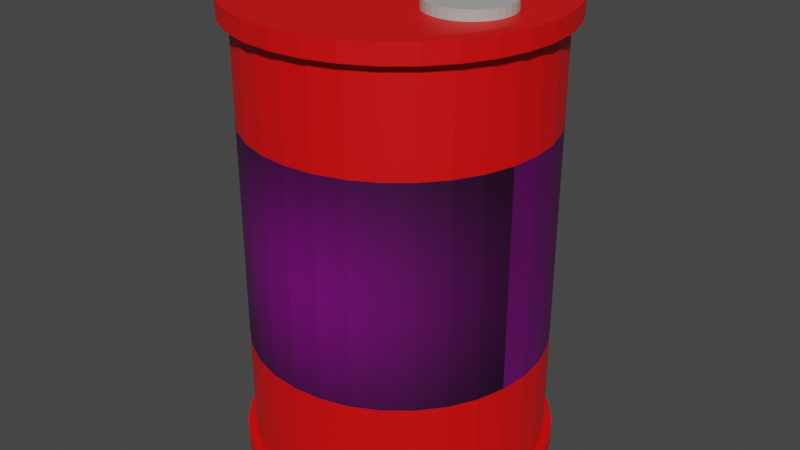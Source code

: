 # Source: gascan.blend  (saved by Blender 3.6.11; exported with 4.5.12 LTS)
import bpy
from mathutils import Matrix  # noqa: F401  (used for matrix-valued properties, if any)

bpy.ops.wm.read_factory_settings(use_empty=True)
scene = bpy.context.scene
scene.name = 'Scene'

# ---- collections
col_collection = bpy.data.collections.new('Collection'); scene.collection.children.link(col_collection)

# ---- images (referenced by path relative to the original .blend; pixels are not part of the script)
import os
ASSET_DIR = os.environ.get("B2B_ASSET_DIR", "")  # directory of the original .blend (textures are referenced by path, not embedded)
HERE = os.path.dirname(os.path.abspath(__file__))  # packed textures are extracted next to this script under _unpacked/

def load_image(name, relpath, width, height, colorspace="sRGB"):
    """Load a texture the original file referenced (path relative to the .blend, or extracted next to this script)."""
    p = next((c for c in (os.path.join(HERE, relpath), os.path.join(ASSET_DIR, relpath)) if relpath and os.path.exists(c)), "")
    if p:
        img = bpy.data.images.load(p, check_existing=True)
        img.name = name
    else:  # same state as the original file: an image datablock whose file is absent (Cycles renders it pink)
        img = bpy.data.images.new(name, width, height)
        img.source = "FILE"
        img.filepath = "//" + (relpath or name)
    img.colorspace_settings.name = colorspace
    return img
img_danger_152252_960_720_webp = load_image('danger-152252_960_720.webp', 'danger-152252_960_720.webp', 1024, 1024, 'sRGB')

# ---- materials (node trees are filled in below, after node groups)
mat_material_001 = bpy.data.materials.new('Material.001')
mat_material_001.use_transparent_shadow = False
mat_material_005 = bpy.data.materials.new('Material.005')
mat_material_005.use_transparent_shadow = False
mat_material_002 = bpy.data.materials.new('Material.002')
mat_material_002.use_transparent_shadow = False

# ---- material node trees
mat_material_001.use_nodes = True; mat_material_001.node_tree.nodes.clear()
_N = mat_material_001.node_tree.nodes; _L = mat_material_001.node_tree.links
n0 = _N.new('ShaderNodeBsdfPrincipled'); n0.name = 'Principled BSDF'; n0.location = (10, 300)
n0.distribution = 'GGX'
n0.subsurface_method = 'RANDOM_WALK_SKIN'
n0.inputs[0].default_value = (0.8, 0.000929, 0.001822, 1.0)
n0.inputs[3].default_value = 1.45
n0.inputs[27].default_value = (0.0, 0.0, 0.0, 1.0)
n0.inputs[28].default_value = 1.0
n1 = _N.new('ShaderNodeOutputMaterial'); n1.name = 'Material Output'; n1.location = (300, 300)
_L.new(n0.outputs[0], n1.inputs[0])
n1.is_active_output = True
mat_material_005.use_nodes = True; mat_material_005.node_tree.nodes.clear()
_N = mat_material_005.node_tree.nodes; _L = mat_material_005.node_tree.links
n0 = _N.new('ShaderNodeBsdfPrincipled'); n0.name = 'Principled BSDF'; n0.location = (10, 300)
n0.distribution = 'GGX'
n0.subsurface_method = 'RANDOM_WALK_SKIN'
n0.inputs[3].default_value = 1.45
n0.inputs[27].default_value = (0.0, 0.0, 0.0, 1.0)
n0.inputs[28].default_value = 1.0
n1 = _N.new('ShaderNodeOutputMaterial'); n1.name = 'Material Output'; n1.location = (300, 300)
n2 = _N.new('ShaderNodeTexImage'); n2.name = 'Image Texture'; n2.location = (-280, 280)
n2.image = img_danger_152252_960_720_webp
n2.interpolation = 'Smart'
n2.extension = 'CLIP'
_L.new(n0.outputs[0], n1.inputs[0])
_L.new(n2.outputs[0], n0.inputs[0])
n1.is_active_output = True
mat_material_002.use_nodes = True; mat_material_002.node_tree.nodes.clear()
_N = mat_material_002.node_tree.nodes; _L = mat_material_002.node_tree.links
n0 = _N.new('ShaderNodeBsdfPrincipled'); n0.name = 'Principled BSDF'; n0.location = (10, 300)
n0.distribution = 'GGX'
n0.subsurface_method = 'RANDOM_WALK_SKIN'
n0.inputs[0].default_value = (0.4205, 0.448, 0.4188, 1.0)
n0.inputs[3].default_value = 1.45
n0.inputs[27].default_value = (0.0, 0.0, 0.0, 1.0)
n0.inputs[28].default_value = 1.0
n1 = _N.new('ShaderNodeOutputMaterial'); n1.name = 'Material Output'; n1.location = (300, 300)
_L.new(n0.outputs[0], n1.inputs[0])
n1.is_active_output = True

# ---- world
world_world = bpy.data.worlds.new('World'); scene.world = world_world
world_world.use_nodes = True; world_world.node_tree.nodes.clear()
_N = world_world.node_tree.nodes; _L = world_world.node_tree.links
n0 = _N.new('ShaderNodeOutputWorld'); n0.name = 'World Output'; n0.location = (300, 300)
n1 = _N.new('ShaderNodeBackground'); n1.name = 'Background'; n1.location = (10, 300)
n1.inputs[0].default_value = (0.05088, 0.05088, 0.05088, 1.0)
_L.new(n1.outputs[0], n0.inputs[0])
n0.is_active_output = True
world_world.color = (0.05088, 0.05088, 0.05088)
world_world.use_sun_shadow = False
world_world.sun_shadow_jitter_overblur = 0.0

# ---- meshes
me_cylinder = bpy.data.meshes.new('Cylinder')
me_cylinder.from_pydata([(0.0, 1.0, -1.0), (0.0, 1.0, 1.0), (0.1951, 0.9808, -1.0), (0.1951, 0.9808, 1.0), (0.3827, 0.9239, -1.0), (0.3827, 0.9239, 1.0), (0.5556, 0.8315, -1.0), (0.5556, 0.8315, 1.0), (0.7071, 0.7071, -1.0), (0.7071, 0.7071, 1.0), (0.8315, 0.5556, -1.0), (0.8315, 0.5556, 1.0), (0.9239, 0.3827, -1.0), (0.9239, 0.3827, 1.0), (0.9808, 0.1951, -1.0), (0.9808, 0.1951, 1.0), (1.0, 0.0, -1.0), (1.0, 0.0, 1.0), (0.9808, -0.1951, -1.0), (0.9808, -0.1951, 1.0), (0.9239, -0.3827, -1.0), (0.9239, -0.3827, 1.0), (0.8315, -0.5556, -1.0), (0.8315, -0.5556, 1.0), (0.7071, -0.7071, -1.0), (0.7071, -0.7071, 1.0), (0.5556, -0.8315, -1.0), (0.5556, -0.8315, 1.0), (0.3827, -0.9239, -1.0), (0.3827, -0.9239, 1.0), (0.1951, -0.9808, -1.0), (0.1951, -0.9808, 1.0), (0.0, -1.0, -1.0), (0.0, -1.0, 1.0), (-0.1951, -0.9808, -1.0), (-0.1951, -0.9808, 1.0), (-0.3827, -0.9239, -1.0), (-0.3827, -0.9239, 1.0), (-0.5556, -0.8315, -1.0), (-0.5556, -0.8315, 1.0), (-0.7071, -0.7071, -1.0), (-0.7071, -0.7071, 1.0), (-0.8315, -0.5556, -1.0), (-0.8315, -0.5556, 1.0), (-0.9239, -0.3827, -1.0), (-0.9239, -0.3827, 1.0), (-0.9808, -0.1951, -1.0), (-0.9808, -0.1951, 1.0), (-1.0, 0.0, -1.0), (-1.0, 0.0, 1.0), (-0.9808, 0.1951, -1.0), (-0.9808, 0.1951, 1.0), (-0.9239, 0.3827, -1.0), (-0.9239, 0.3827, 1.0), (-0.8315, 0.5556, -1.0), (-0.8315, 0.5556, 1.0), (-0.7071, 0.7071, -1.0), (-0.7071, 0.7071, 1.0), (-0.5556, 0.8315, -1.0), (-0.5556, 0.8315, 1.0), (-0.3827, 0.9239, -1.0), (-0.3827, 0.9239, 1.0), (-0.1951, 0.9808, -1.0), (-0.1951, 0.9808, 1.0), (0.2092, 1.052, 1.0), (4.782e-10, 1.072, 1.0), (0.4103, 0.9905, 1.0), (0.5957, 0.8915, 1.0), (0.7581, 0.7581, 1.0), (0.8915, 0.5957, 1.0), (0.9905, 0.4103, 1.0), (1.052, 0.2092, 1.0), (1.072, -2.391e-10, 1.0), (1.052, -0.2092, 1.0), (0.9905, -0.4103, 1.0), (0.8915, -0.5957, 1.0), (0.7581, -0.7581, 1.0), (0.5957, -0.8915, 1.0), (0.4103, -0.9905, 1.0), (0.2092, -1.052, 1.0), (4.782e-10, -1.072, 1.0), (-0.2092, -1.052, 1.0), (-0.4103, -0.9905, 1.0), (-0.5957, -0.8915, 1.0), (-0.7581, -0.7581, 1.0), (-0.8915, -0.5957, 1.0), (-0.9905, -0.4103, 1.0), (-1.052, -0.2092, 1.0), (-1.072, -2.391e-10, 1.0), (-1.052, 0.2092, 1.0), (-0.9905, 0.4103, 1.0), (-0.8915, 0.5957, 1.0), (-0.7581, 0.7581, 1.0), (-0.5957, 0.8915, 1.0), (-0.4103, 0.9905, 1.0), (-0.2092, 1.052, 1.0), (0.1929, 0.9699, 1.087), (1.992e-09, 0.9889, 1.087), (0.3785, 0.9137, 1.087), (0.5494, 0.8223, 1.087), (0.6993, 0.6993, 1.087), (0.8223, 0.5494, 1.087), (0.9137, 0.3785, 1.087), (0.9699, 0.1929, 1.087), (0.9889, -2.391e-10, 1.087), (0.9699, -0.1929, 1.087), (0.9137, -0.3785, 1.087), (0.8223, -0.5494, 1.087), (0.6993, -0.6993, 1.087), (0.5494, -0.8223, 1.087), (0.3785, -0.9137, 1.087), (0.1929, -0.9699, 1.087), (1.992e-09, -0.9889, 1.087), (-0.1929, -0.9699, 1.087), (-0.3785, -0.9137, 1.087), (-0.5494, -0.8223, 1.087), (-0.6993, -0.6993, 1.087), (-0.8223, -0.5494, 1.087), (-0.9137, -0.3785, 1.087), (-0.9699, -0.1929, 1.087), (-0.9889, -2.391e-10, 1.087), (-0.9699, 0.1929, 1.087), (-0.9137, 0.3785, 1.087), (-0.8223, 0.5494, 1.087), (-0.6993, 0.6993, 1.087), (-0.5494, 0.8223, 1.087), (-0.3785, 0.9137, 1.087), (-0.1929, 0.9699, 1.087), (3.72e-10, 1.056, -1.0), (0.206, 1.036, -1.0), (0.4042, 0.9757, -1.0), (0.5868, 0.8781, -1.0), (0.7468, 0.7468, -1.0), (0.8781, 0.5868, -1.0), (0.9757, 0.4042, -1.0), (1.036, 0.206, -1.0), (1.056, -1.86e-10, -1.0), (1.036, -0.206, -1.0), (0.9757, -0.4042, -1.0), (0.8781, -0.5868, -1.0), (0.7468, -0.7468, -1.0), (0.5868, -0.8781, -1.0), (0.4042, -0.9757, -1.0), (0.206, -1.036, -1.0), (3.72e-10, -1.056, -1.0), (-0.206, -1.036, -1.0), (-0.4042, -0.9757, -1.0), (-0.5868, -0.8781, -1.0), (-0.7468, -0.7468, -1.0), (-0.8781, -0.5868, -1.0), (-0.9757, -0.4042, -1.0), (-1.036, -0.206, -1.0), (-1.056, -1.86e-10, -1.0), (-1.036, 0.206, -1.0), (-0.9757, 0.4042, -1.0), (-0.8781, 0.5868, -1.0), (-0.7468, 0.7468, -1.0), (-0.5868, 0.8781, -1.0), (-0.4042, 0.9757, -1.0), (-0.206, 1.036, -1.0), (1.519e-08, 1.056, -1.055), (0.206, 1.036, -1.055), (0.4042, 0.9757, -1.055), (0.5868, 0.8781, -1.055), (0.7468, 0.7468, -1.055), (0.8781, 0.5868, -1.055), (0.9757, 0.4042, -1.055), (1.036, 0.206, -1.055), (1.056, -1.86e-10, -1.055), (1.036, -0.206, -1.055), (0.9757, -0.4042, -1.055), (0.8781, -0.5868, -1.055), (0.7468, -0.7468, -1.055), (0.5868, -0.8781, -1.055), (0.4042, -0.9757, -1.055), (0.206, -1.036, -1.055), (1.519e-08, -1.056, -1.055), (-0.206, -1.036, -1.055), (-0.4042, -0.9757, -1.055), (-0.5868, -0.8781, -1.055), (-0.7468, -0.7468, -1.055), (-0.8781, -0.5868, -1.055), (-0.9757, -0.4042, -1.055), (-1.036, -0.206, -1.055), (-1.056, -1.86e-10, -1.055), (-1.036, 0.206, -1.055), (-0.9757, 0.4042, -1.055), (-0.8781, 0.5868, -1.055), (-0.7468, 0.7468, -1.055), (-0.5868, 0.8781, -1.055), (-0.4042, 0.9757, -1.055), (-0.206, 1.036, -1.055), (1.519e-08, 1.056, -1.055), (0.206, 1.036, -1.055), (0.4042, 0.9757, -1.055), (0.5868, 0.8781, -1.055), (0.7468, 0.7468, -1.055), (0.8781, 0.5868, -1.055), (0.9757, 0.4042, -1.055), (1.036, 0.206, -1.055), (1.056, -1.86e-10, -1.055), (1.036, -0.206, -1.055), (0.9757, -0.4042, -1.055), (0.8781, -0.5868, -1.055), (0.7468, -0.7468, -1.055), (0.5868, -0.8781, -1.055), (0.4042, -0.9757, -1.055), (0.206, -1.036, -1.055), (1.519e-08, -1.056, -1.055), (-0.206, -1.036, -1.055), (-0.4042, -0.9757, -1.055), (-0.5868, -0.8781, -1.055), (-0.7468, -0.7468, -1.055), (-0.8781, -0.5868, -1.055), (-0.9757, -0.4042, -1.055), (-1.036, -0.206, -1.055), (-1.056, -1.86e-10, -1.055), (-1.036, 0.206, -1.055), (-0.9757, 0.4042, -1.055), (-0.8781, 0.5868, -1.055), (-0.7468, 0.7468, -1.055), (-0.5868, 0.8781, -1.055), (-0.4042, 0.9757, -1.055), (-0.206, 1.036, -1.055), (1.445e-08, 1.056, -1.088), (0.206, 1.036, -1.088), (0.4042, 0.9757, -1.088), (0.5868, 0.8781, -1.088), (0.7468, 0.7468, -1.088), (0.8781, 0.5868, -1.088), (0.9757, 0.4042, -1.088), (1.036, 0.206, -1.088), (1.056, -1.86e-10, -1.088), (1.036, -0.206, -1.088), (0.9757, -0.4042, -1.088), (0.8781, -0.5868, -1.088), (0.7468, -0.7468, -1.088), (0.5868, -0.8781, -1.088), (0.4042, -0.9757, -1.088), (0.206, -1.036, -1.088), (1.445e-08, -1.056, -1.088), (-0.206, -1.036, -1.088), (-0.4042, -0.9757, -1.088), (-0.5868, -0.8781, -1.088), (-0.7468, -0.7468, -1.088), (-0.8781, -0.5868, -1.088), (-0.9757, -0.4042, -1.088), (-1.036, -0.206, -1.088), (-1.056, -1.86e-10, -1.088), (-1.036, 0.206, -1.088), (-0.9757, 0.4042, -1.088), (-0.8781, 0.5868, -1.088), (-0.7468, 0.7468, -1.088), (-0.5868, 0.8781, -1.088), (-0.4042, 0.9757, -1.088), (-0.206, 1.036, -1.088), (0.2092, 1.052, 1.087), (1.992e-09, 1.072, 1.087), (0.4103, 0.9905, 1.087), (0.5957, 0.8915, 1.087), (0.7581, 0.7581, 1.087), (0.8915, 0.5957, 1.087), (0.9905, 0.4103, 1.087), (1.052, 0.2092, 1.087), (1.072, -2.391e-10, 1.087), (1.052, -0.2092, 1.087), (0.9905, -0.4103, 1.087), (0.8915, -0.5957, 1.087), (0.7581, -0.7581, 1.087), (0.5957, -0.8915, 1.087), (0.4103, -0.9905, 1.087), (0.2092, -1.052, 1.087), (1.992e-09, -1.072, 1.087), (-0.2092, -1.052, 1.087), (-0.4103, -0.9905, 1.087), (-0.5957, -0.8915, 1.087), (-0.7581, -0.7581, 1.087), (-0.8915, -0.5957, 1.087), (-0.9905, -0.4103, 1.087), (-1.052, -0.2092, 1.087), (-1.072, -2.391e-10, 1.087), (-1.052, 0.2092, 1.087), (-0.9905, 0.4103, 1.087), (-0.8915, 0.5957, 1.087), (-0.7581, 0.7581, 1.087), (-0.5957, 0.8915, 1.087), (-0.4103, 0.9905, 1.087), (-0.2092, 1.052, 1.087), (0.5579, 0.2758, 1.061), (0.503, 0.2812, 1.061), (0.6106, 0.2598, 1.061), (0.6592, 0.2338, 1.061), (0.7019, 0.1989, 1.061), (0.7368, 0.1562, 1.061), (0.7628, 0.1076, 1.061), (0.7788, 0.05486, 1.061), (0.7842, -2.391e-10, 1.061), (0.7788, -0.05486, 1.061), (0.7628, -0.1076, 1.061), (0.7368, -0.1562, 1.061), (0.7019, -0.1989, 1.061), (0.6592, -0.2338, 1.061), (0.6106, -0.2598, 1.061), (0.5579, -0.2758, 1.061), (0.503, -0.2812, 1.061), (0.4481, -0.2758, 1.061), (0.3954, -0.2598, 1.061), (0.3468, -0.2338, 1.061), (0.3042, -0.1989, 1.061), (0.2692, -0.1562, 1.061), (0.2432, -0.1076, 1.061), (0.2272, -0.05486, 1.061), (0.2218, -2.391e-10, 1.061), (0.2272, 0.05486, 1.061), (0.2432, 0.1076, 1.061), (0.2692, 0.1562, 1.061), (0.3042, 0.1989, 1.061), (0.3468, 0.2338, 1.061), (0.3954, 0.2598, 1.061), (0.4481, 0.2758, 1.061), (0.1929, 0.9699, 1.061), (1.594e-09, 0.9889, 1.061), (0.3785, 0.9137, 1.061), (0.5494, 0.8223, 1.061), (0.6993, 0.6993, 1.061), (0.8223, 0.5494, 1.061), (0.9137, 0.3785, 1.061), (0.9699, 0.1929, 1.061), (0.9889, -2.391e-10, 1.061), (0.9699, -0.1929, 1.061), (0.9137, -0.3785, 1.061), (0.8223, -0.5494, 1.061), (0.6993, -0.6993, 1.061), (0.5494, -0.8223, 1.061), (0.3785, -0.9137, 1.061), (0.1929, -0.9699, 1.061), (1.594e-09, -0.9889, 1.061), (-0.1929, -0.9699, 1.061), (-0.3785, -0.9137, 1.061), (-0.5494, -0.8223, 1.061), (-0.6993, -0.6993, 1.061), (-0.8223, -0.5494, 1.061), (-0.9137, -0.3785, 1.061), (-0.9699, -0.1929, 1.061), (-0.9889, -2.391e-10, 1.061), (-0.9699, 0.1929, 1.061), (-0.9137, 0.3785, 1.061), (-0.8223, 0.5494, 1.061), (-0.6993, 0.6993, 1.061), (-0.5494, 0.8223, 1.061), (-0.3785, 0.9137, 1.061), (-0.1929, 0.9699, 1.061), (0.0, 1.0, 0.5353), (0.1951, 0.9808, 0.5353), (0.3827, 0.9239, 0.5353), (0.5556, 0.8315, 0.5353), (0.7071, 0.7071, 0.5353), (0.8315, 0.5556, 0.5353), (0.9239, 0.3827, 0.5353), (0.9808, 0.1951, 0.5353), (1.0, 0.0, 0.5353), (0.9808, -0.1951, 0.5353), (0.9239, -0.3827, 0.5353), (0.8315, -0.5556, 0.5353), (0.7071, -0.7071, 0.5353), (0.5556, -0.8315, 0.5353), (0.3827, -0.9239, 0.5353), (0.1951, -0.9808, 0.5353), (0.0, -1.0, 0.5353), (-0.1951, -0.9808, 0.5353), (-0.3827, -0.9239, 0.5353), (-0.5556, -0.8315, 0.5353), (-0.7071, -0.7071, 0.5353), (-0.8315, -0.5556, 0.5353), (-0.9239, -0.3827, 0.5353), (-0.9808, -0.1951, 0.5353), (-1.0, 0.0, 0.5353), (-0.9808, 0.1951, 0.5353), (-0.9239, 0.3827, 0.5353), (-0.8315, 0.5556, 0.5353), (-0.7071, 0.7071, 0.5353), (-0.5556, 0.8315, 0.5353), (-0.3827, 0.9239, 0.5353), (-0.1951, 0.9808, 0.5353), (0.1951, 0.9808, -0.4922), (0.3827, 0.9239, -0.4922), (0.5556, 0.8315, -0.4922), (0.7071, 0.7071, -0.4922), (0.8315, 0.5556, -0.4922), (0.9239, 0.3827, -0.4922), (0.9808, 0.1951, -0.4922), (1.0, 0.0, -0.4922), (0.9808, -0.1951, -0.4922), (0.9239, -0.3827, -0.4922), (0.8315, -0.5556, -0.4922), (0.7071, -0.7071, -0.4922), (0.5556, -0.8315, -0.4922), (0.3827, -0.9239, -0.4922), (0.1951, -0.9808, -0.4922), (0.0, -1.0, -0.4922), (-0.1951, -0.9808, -0.4922), (-0.3827, -0.9239, -0.4922), (-0.5556, -0.8315, -0.4922), (-0.7071, -0.7071, -0.4922), (-0.8315, -0.5556, -0.4922), (-0.9239, -0.3827, -0.4922), (-0.9808, -0.1951, -0.4922), (-1.0, 0.0, -0.4922), (-0.9808, 0.1951, -0.4922), (-0.9239, 0.3827, -0.4922), (-0.8315, 0.5556, -0.4922), (-0.7071, 0.7071, -0.4922), (-0.5556, 0.8315, -0.4922), (-0.3827, 0.9239, -0.4922), (-0.1951, 0.9808, -0.4922), (0.0, 1.0, -0.4922)], [], [(352, 1, 3, 353), (353, 3, 5, 354), (354, 5, 7, 355), (355, 7, 9, 356), (356, 9, 11, 357), (357, 11, 13, 358), (358, 13, 15, 359), (359, 15, 17, 360), (360, 17, 19, 361), (361, 19, 21, 362), (362, 21, 23, 363), (363, 23, 25, 364), (364, 25, 27, 365), (365, 27, 29, 366), (366, 29, 31, 367), (367, 31, 33, 368), (368, 33, 35, 369), (369, 35, 37, 370), (370, 37, 39, 371), (371, 39, 41, 372), (372, 41, 43, 373), (373, 43, 45, 374), (374, 45, 47, 375), (375, 47, 49, 376), (376, 49, 51, 377), (377, 51, 53, 378), (378, 53, 55, 379), (379, 55, 57, 380), (380, 57, 59, 381), (381, 59, 61, 382), (5, 3, 64, 66), (382, 61, 63, 383), (383, 63, 1, 352), (12, 14, 135, 134), (68, 67, 259, 260), (23, 21, 74, 75), (41, 39, 83, 84), (59, 57, 92, 93), (15, 13, 70, 71), (33, 31, 79, 80), (51, 49, 88, 89), (7, 5, 66, 67), (25, 23, 75, 76), (43, 41, 84, 85), (61, 59, 93, 94), (17, 15, 71, 72), (35, 33, 80, 81), (53, 51, 89, 90), (9, 7, 67, 68), (27, 25, 76, 77), (45, 43, 85, 86), (63, 61, 94, 95), (19, 17, 72, 73), (37, 35, 81, 82), (55, 53, 90, 91), (11, 9, 68, 69), (29, 27, 77, 78), (47, 45, 86, 87), (3, 1, 65, 64), (1, 63, 95, 65), (21, 19, 73, 74), (39, 37, 82, 83), (57, 55, 91, 92), (13, 11, 69, 70), (31, 29, 78, 79), (49, 47, 87, 88), (116, 115, 339, 340), (95, 94, 286, 287), (82, 81, 273, 274), (69, 68, 260, 261), (65, 95, 287, 257), (83, 82, 274, 275), (70, 69, 261, 262), (84, 83, 275, 276), (71, 70, 262, 263), (85, 84, 276, 277), (72, 71, 263, 264), (86, 85, 277, 278), (73, 72, 264, 265), (87, 86, 278, 279), (74, 73, 265, 266), (88, 87, 279, 280), (75, 74, 266, 267), (89, 88, 280, 281), (76, 75, 267, 268), (90, 89, 281, 282), (77, 76, 268, 269), (91, 90, 282, 283), (78, 77, 269, 270), (64, 65, 257, 256), (92, 91, 283, 284), (79, 78, 270, 271), (66, 64, 256, 258), (93, 92, 284, 285), (80, 79, 271, 272), (67, 66, 258, 259), (94, 93, 285, 286), (81, 80, 272, 273), (137, 138, 170, 169), (30, 32, 144, 143), (48, 50, 153, 152), (4, 6, 131, 130), (22, 24, 140, 139), (40, 42, 149, 148), (58, 60, 158, 157), (14, 16, 136, 135), (32, 34, 145, 144), (50, 52, 154, 153), (6, 8, 132, 131), (24, 26, 141, 140), (42, 44, 150, 149), (60, 62, 159, 158), (16, 18, 137, 136), (34, 36, 146, 145), (52, 54, 155, 154), (8, 10, 133, 132), (26, 28, 142, 141), (44, 46, 151, 150), (0, 2, 129, 128), (62, 0, 128, 159), (18, 20, 138, 137), (36, 38, 147, 146), (54, 56, 156, 155), (10, 12, 134, 133), (28, 30, 143, 142), (46, 48, 152, 151), (2, 4, 130, 129), (20, 22, 139, 138), (38, 40, 148, 147), (56, 58, 157, 156), (172, 173, 205, 204), (151, 152, 184, 183), (138, 139, 171, 170), (152, 153, 185, 184), (139, 140, 172, 171), (153, 154, 186, 185), (140, 141, 173, 172), (154, 155, 187, 186), (141, 142, 174, 173), (128, 129, 161, 160), (155, 156, 188, 187), (142, 143, 175, 174), (129, 130, 162, 161), (156, 157, 189, 188), (143, 144, 176, 175), (130, 131, 163, 162), (157, 158, 190, 189), (144, 145, 177, 176), (131, 132, 164, 163), (158, 159, 191, 190), (145, 146, 178, 177), (132, 133, 165, 164), (159, 128, 160, 191), (146, 147, 179, 178), (133, 134, 166, 165), (147, 148, 180, 179), (134, 135, 167, 166), (148, 149, 181, 180), (135, 136, 168, 167), (149, 150, 182, 181), (136, 137, 169, 168), (150, 151, 183, 182), (207, 208, 240, 239), (186, 187, 219, 218), (173, 174, 206, 205), (160, 161, 193, 192), (187, 188, 220, 219), (174, 175, 207, 206), (161, 162, 194, 193), (188, 189, 221, 220), (175, 176, 208, 207), (162, 163, 195, 194), (189, 190, 222, 221), (176, 177, 209, 208), (163, 164, 196, 195), (190, 191, 223, 222), (177, 178, 210, 209), (164, 165, 197, 196), (191, 160, 192, 223), (178, 179, 211, 210), (165, 166, 198, 197), (179, 180, 212, 211), (166, 167, 199, 198), (180, 181, 213, 212), (167, 168, 200, 199), (181, 182, 214, 213), (168, 169, 201, 200), (182, 183, 215, 214), (169, 170, 202, 201), (183, 184, 216, 215), (170, 171, 203, 202), (184, 185, 217, 216), (171, 172, 204, 203), (185, 186, 218, 217), (224, 225, 226, 227, 228, 229, 230, 231, 232, 233, 234, 235, 236, 237, 238, 239, 240, 241, 242, 243, 244, 245, 246, 247, 248, 249, 250, 251, 252, 253, 254, 255), (194, 195, 227, 226), (221, 222, 254, 253), (208, 209, 241, 240), (195, 196, 228, 227), (222, 223, 255, 254), (209, 210, 242, 241), (196, 197, 229, 228), (223, 192, 224, 255), (210, 211, 243, 242), (197, 198, 230, 229), (211, 212, 244, 243), (198, 199, 231, 230), (212, 213, 245, 244), (199, 200, 232, 231), (213, 214, 246, 245), (200, 201, 233, 232), (214, 215, 247, 246), (201, 202, 234, 233), (215, 216, 248, 247), (202, 203, 235, 234), (216, 217, 249, 248), (203, 204, 236, 235), (217, 218, 250, 249), (204, 205, 237, 236), (218, 219, 251, 250), (205, 206, 238, 237), (192, 193, 225, 224), (219, 220, 252, 251), (206, 207, 239, 238), (193, 194, 226, 225), (220, 221, 253, 252), (97, 96, 256, 257), (96, 98, 258, 256), (98, 99, 259, 258), (99, 100, 260, 259), (100, 101, 261, 260), (101, 102, 262, 261), (102, 103, 263, 262), (103, 104, 264, 263), (104, 105, 265, 264), (105, 106, 266, 265), (106, 107, 267, 266), (107, 108, 268, 267), (108, 109, 269, 268), (109, 110, 270, 269), (110, 111, 271, 270), (111, 112, 272, 271), (112, 113, 273, 272), (113, 114, 274, 273), (114, 115, 275, 274), (115, 116, 276, 275), (116, 117, 277, 276), (117, 118, 278, 277), (118, 119, 279, 278), (119, 120, 280, 279), (120, 121, 281, 280), (121, 122, 282, 281), (122, 123, 283, 282), (123, 124, 284, 283), (124, 125, 285, 284), (125, 126, 286, 285), (126, 127, 287, 286), (127, 97, 257, 287), (103, 102, 326, 327), (117, 116, 340, 341), (104, 103, 327, 328), (118, 117, 341, 342), (105, 104, 328, 329), (119, 118, 342, 343), (106, 105, 329, 330), (120, 119, 343, 344), (107, 106, 330, 331), (121, 120, 344, 345), (108, 107, 331, 332), (122, 121, 345, 346), (109, 108, 332, 333), (123, 122, 346, 347), (110, 109, 333, 334), (96, 97, 321, 320), (124, 123, 347, 348), (111, 110, 334, 335), (98, 96, 320, 322), (125, 124, 348, 349), (112, 111, 335, 336), (99, 98, 322, 323), (126, 125, 349, 350), (113, 112, 336, 337), (100, 99, 323, 324), (127, 126, 350, 351), (114, 113, 337, 338), (101, 100, 324, 325), (97, 127, 351, 321), (115, 114, 338, 339), (102, 101, 325, 326), (289, 288, 320, 321), (288, 290, 322, 320), (290, 291, 323, 322), (291, 292, 324, 323), (292, 293, 325, 324), (293, 294, 326, 325), (294, 295, 327, 326), (295, 296, 328, 327), (296, 297, 329, 328), (297, 298, 330, 329), (298, 299, 331, 330), (299, 300, 332, 331), (300, 301, 333, 332), (301, 302, 334, 333), (302, 303, 335, 334), (303, 304, 336, 335), (304, 305, 337, 336), (305, 306, 338, 337), (306, 307, 339, 338), (307, 308, 340, 339), (308, 309, 341, 340), (309, 310, 342, 341), (310, 311, 343, 342), (311, 312, 344, 343), (312, 313, 345, 344), (313, 314, 346, 345), (314, 315, 347, 346), (315, 316, 348, 347), (316, 317, 349, 348), (317, 318, 350, 349), (318, 319, 351, 350), (319, 289, 321, 351), (414, 383, 352, 415), (413, 382, 383, 414), (412, 381, 382, 413), (411, 380, 381, 412), (410, 379, 380, 411), (409, 378, 379, 410), (408, 377, 378, 409), (407, 376, 377, 408), (406, 375, 376, 407), (405, 374, 375, 406), (404, 373, 374, 405), (403, 372, 373, 404), (402, 371, 372, 403), (401, 370, 371, 402), (400, 369, 370, 401), (399, 368, 369, 400), (398, 367, 368, 399), (397, 366, 367, 398), (396, 365, 366, 397), (395, 364, 365, 396), (394, 363, 364, 395), (393, 362, 363, 394), (392, 361, 362, 393), (391, 360, 361, 392), (390, 359, 360, 391), (389, 358, 359, 390), (388, 357, 358, 389), (387, 356, 357, 388), (386, 355, 356, 387), (385, 354, 355, 386), (384, 353, 354, 385), (415, 352, 353, 384), (0, 415, 384, 2), (2, 384, 385, 4), (4, 385, 386, 6), (6, 386, 387, 8), (8, 387, 388, 10), (10, 388, 389, 12), (12, 389, 390, 14), (14, 390, 391, 16), (16, 391, 392, 18), (18, 392, 393, 20), (20, 393, 394, 22), (22, 394, 395, 24), (24, 395, 396, 26), (26, 396, 397, 28), (28, 397, 398, 30), (30, 398, 399, 32), (32, 399, 400, 34), (34, 400, 401, 36), (36, 401, 402, 38), (38, 402, 403, 40), (40, 403, 404, 42), (42, 404, 405, 44), (44, 405, 406, 46), (46, 406, 407, 48), (48, 407, 408, 50), (50, 408, 409, 52), (52, 409, 410, 54), (54, 410, 411, 56), (56, 411, 412, 58), (58, 412, 413, 60), (60, 413, 414, 62), (62, 414, 415, 0)])
me_cylinder.polygons.foreach_set('material_index', [0, 0, 0, 0, 0, 0, 0, 0, 0, 0, 0, 0, 0, 0, 0, 0, 0, 0, 0, 0, 0, 0, 0, 0, 0, 0, 0, 0, 0, 0, 0, 0, 0, 0, 0, 0, 0, 0, 0, 0, 0, 0, 0, 0, 0, 0, 0, 0, 0, 0, 0, 0, 0, 0, 0, 0, 0, 0, 0, 0, 0, 0, 0, 0, 0, 0, 0, 0, 0, 0, 0, 0, 0, 0, 0, 0, 0, 0, 0, 0, 0, 0, 0, 0, 0, 0, 0, 0, 0, 0, 0, 0, 0, 0, 0, 0, 0, 0, 0, 0, 0, 0, 0, 0, 0, 0, 0, 0, 0, 0, 0, 0, 0, 0, 0, 0, 0, 0, 0, 0, 0, 0, 0, 0, 0, 0, 0, 0, 0, 0, 0, 0, 0, 0, 0, 0, 0, 0, 0, 0, 0, 0, 0, 0, 0, 0, 0, 0, 0, 0, 0, 0, 0, 0, 0, 0, 0, 0, 0, 0, 0, 0, 0, 0, 0, 0, 0, 0, 0, 0, 0, 0, 0, 0, 0, 0, 0, 0, 0, 0, 0, 0, 0, 0, 0, 0, 0, 0, 0, 0, 0, 0, 0, 0, 0, 0, 0, 0, 0, 0, 0, 0, 0, 0, 0, 0, 0, 0, 0, 0, 0, 0, 0, 0, 0, 0, 0, 0, 0, 0, 0, 0, 0, 0, 0, 0, 0, 0, 0, 0, 0, 0, 0, 0, 0, 0, 0, 0, 0, 0, 0, 0, 0, 0, 0, 0, 0, 0, 0, 0, 0, 0, 0, 0, 0, 0, 0, 0, 0, 0, 0, 0, 0, 0, 0, 0, 0, 0, 0, 0, 0, 0, 0, 0, 0, 0, 0, 0, 0, 0, 0, 0, 0, 0, 0, 0, 0, 0, 0, 0, 0, 0, 0, 0, 0, 0, 0, 0, 0, 0, 0, 0, 0, 0, 0, 0, 0, 0, 0, 0, 0, 0, 0, 0, 0, 0, 0, 0, 0, 0, 0, 1, 1, 1, 1, 1, 1, 1, 1, 1, 1, 1, 1, 1, 1, 1, 1, 1, 1, 1, 1, 1, 1, 1, 1, 1, 1, 1, 1, 1, 1, 1, 1, 0, 0, 0, 0, 0, 0, 0, 0, 0, 0, 0, 0, 0, 0, 0, 0, 0, 0, 0, 0, 0, 0, 0, 0, 0, 0, 0, 0, 0, 0, 0, 0])
_uv = me_cylinder.uv_layers.new(name='UVMap')
_uv.uv.foreach_set('vector', [1.0, 0.8838, 1.0, 1.0, 0.9688, 1.0, 0.9688, 0.8838, 0.9688, 0.8838, 0.9688, 1.0, 0.9375, 1.0, 0.9375, 0.8838, 0.9375, 0.8838, 0.9375, 1.0, 0.9062, 1.0, 0.9062, 0.8838, 0.9062, 0.8838, 0.9062, 1.0, 0.875, 1.0, 0.875, 0.8838, 0.875, 0.8838, 0.875, 1.0, 0.8438, 1.0, 0.8438, 0.8838, 0.8438, 0.8838, 0.8438, 1.0, 0.8125, 1.0, 0.8125, 0.8838, 0.8125, 0.8838, 0.8125, 1.0, 0.7812, 1.0, 0.7812, 0.8838, 0.7812, 0.8838, 0.7812, 1.0, 0.75, 1.0, 0.75, 0.8838, 0.75, 0.8838, 0.75, 1.0, 0.7188, 1.0, 0.7188, 0.8838, 1.294, 1.108, 1.294, 1.645, 1.18, 1.645, 1.18, 1.108, 1.18, 1.108, 1.18, 1.645, 1.066, 1.645, 1.066, 1.108, 1.066, 1.108, 1.066, 1.645, 0.9524, 1.645, 0.9524, 1.108, 0.9524, 1.108, 0.9524, 1.645, 0.8384, 1.645, 0.8384, 1.108, 0.8384, 1.108, 0.8384, 1.645, 0.7244, 1.645, 0.7244, 1.108, 0.7244, 1.108, 0.7244, 1.645, 0.6104, 1.645, 0.6104, 1.108, 0.6104, 1.108, 0.6104, 1.645, 0.4964, 1.645, 0.4964, 1.108, 0.4964, 1.108, 0.4964, 1.645, 0.3825, 1.645, 0.3825, 1.108, 0.3825, 1.108, 0.3825, 1.645, 0.2685, 1.645, 0.2685, 1.108, 0.2685, 1.108, 0.2685, 1.645, 0.1545, 1.645, 0.1545, 1.108, 0.1545, 1.108, 0.1545, 1.645, 0.04051, 1.645, 0.04051, 1.108, 0.04051, 1.108, 0.04051, 1.645, -0.07347, 1.645, -0.07347, 1.108, -0.07347, 1.108, -0.07347, 1.645, -0.1875, 1.645, -0.1875, 1.108, -0.1875, 1.108, -0.1875, 1.645, -0.3014, 1.645, -0.3014, 1.108, 0.2812, 0.8838, 0.2812, 1.0, 0.25, 1.0, 0.25, 0.8838, 0.25, 0.8838, 0.25, 1.0, 0.2188, 1.0, 0.2188, 0.8838, 0.2188, 0.8838, 0.2188, 1.0, 0.1875, 1.0, 0.1875, 0.8838, 0.1875, 0.8838, 0.1875, 1.0, 0.1562, 1.0, 0.1562, 0.8838, 0.1562, 0.8838, 0.1562, 1.0, 0.125, 1.0, 0.125, 0.8838, 0.125, 0.8838, 0.125, 1.0, 0.09375, 1.0, 0.09375, 0.8838, 0.09375, 0.8838, 0.09375, 1.0, 0.0625, 1.0, 0.0625, 0.8838, 0.9375, 1.0, 0.9688, 1.0, 0.9688, 1.0, 0.9375, 1.0, 0.0625, 0.8838, 0.0625, 1.0, 0.03125, 1.0, 0.03125, 0.8838, 0.03125, 0.8838, 0.03125, 1.0, 0.0, 1.0, 0.0, 0.8838, 0.8125, 0.5, 0.7812, 0.5, 0.7812, 0.5, 0.8125, 0.5, 0.875, 1.0, 0.9062, 1.0, 0.9062, 1.0, 0.875, 1.0, 0.6562, 1.0, 0.6875, 1.0, 0.6875, 1.0, 0.6562, 1.0, 0.375, 1.0, 0.4062, 1.0, 0.4062, 1.0, 0.375, 1.0, 0.09375, 1.0, 0.125, 1.0, 0.125, 1.0, 0.09375, 1.0, 0.7812, 1.0, 0.8125, 1.0, 0.8125, 1.0, 0.7812, 1.0, 0.5, 1.0, 0.5312, 1.0, 0.5312, 1.0, 0.5, 1.0, 0.2188, 1.0, 0.25, 1.0, 0.25, 1.0, 0.2188, 1.0, 0.9062, 1.0, 0.9375, 1.0, 0.9375, 1.0, 0.9062, 1.0, 0.625, 1.0, 0.6562, 1.0, 0.6562, 1.0, 0.625, 1.0, 0.3438, 1.0, 0.375, 1.0, 0.375, 1.0, 0.3438, 1.0, 0.0625, 1.0, 0.09375, 1.0, 0.09375, 1.0, 0.0625, 1.0, 0.75, 1.0, 0.7812, 1.0, 0.7812, 1.0, 0.75, 1.0, 0.4688, 1.0, 0.5, 1.0, 0.5, 1.0, 0.4688, 1.0, 0.1875, 1.0, 0.2188, 1.0, 0.2188, 1.0, 0.1875, 1.0, 0.875, 1.0, 0.9062, 1.0, 0.9062, 1.0, 0.875, 1.0, 0.5938, 1.0, 0.625, 1.0, 0.625, 1.0, 0.5938, 1.0, 0.3125, 1.0, 0.3438, 1.0, 0.3438, 1.0, 0.3125, 1.0, 0.03125, 1.0, 0.0625, 1.0, 0.0625, 1.0, 0.03125, 1.0, 0.7188, 1.0, 0.75, 1.0, 0.75, 1.0, 0.7188, 1.0, 0.4375, 1.0, 0.4688, 1.0, 0.4688, 1.0, 0.4375, 1.0, 0.1562, 1.0, 0.1875, 1.0, 0.1875, 1.0, 0.1562, 1.0, 0.8438, 1.0, 0.875, 1.0, 0.875, 1.0, 0.8438, 1.0, 0.5625, 1.0, 0.5938, 1.0, 0.5938, 1.0, 0.5625, 1.0, 0.2812, 1.0, 0.3125, 1.0, 0.3125, 1.0, 0.2812, 1.0, 0.9688, 1.0, 1.0, 1.0, 1.0, 1.0, 0.9688, 1.0, 0.0, 1.0, 0.03125, 1.0, 0.03125, 1.0, 0.0, 1.0, 0.6875, 1.0, 0.7188, 1.0, 0.7188, 1.0, 0.6875, 1.0, 0.4062, 1.0, 0.4375, 1.0, 0.4375, 1.0, 0.4062, 1.0, 0.125, 1.0, 0.1562, 1.0, 0.1562, 1.0, 0.125, 1.0, 0.8125, 1.0, 0.8438, 1.0, 0.8438, 1.0, 0.8125, 1.0, 0.5312, 1.0, 0.5625, 1.0, 0.5625, 1.0, 0.5312, 1.0, 0.25, 1.0, 0.2812, 1.0, 0.2812, 1.0, 0.25, 1.0, 0.09346, 0.09346, 0.127, 0.06593, 0.127, 0.06593, 0.09346, 0.09346, 0.03125, 1.0, 0.0625, 1.0, 0.0625, 1.0, 0.03125, 1.0, 0.4375, 1.0, 0.4688, 1.0, 0.4688, 1.0, 0.4375, 1.0, 0.8438, 1.0, 0.875, 1.0, 0.875, 1.0, 0.8438, 1.0, 0.0, 1.0, 0.03125, 1.0, 0.03125, 1.0, 0.0, 1.0, 0.4062, 1.0, 0.4375, 1.0, 0.4375, 1.0, 0.4062, 1.0, 0.8125, 1.0, 0.8438, 1.0, 0.8438, 1.0, 0.8125, 1.0, 0.375, 1.0, 0.4062, 1.0, 0.4062, 1.0, 0.375, 1.0, 0.7812, 1.0, 0.8125, 1.0, 0.8125, 1.0, 0.7812, 1.0, 0.3438, 1.0, 0.375, 1.0, 0.375, 1.0, 0.3438, 1.0, 0.75, 1.0, 0.7812, 1.0, 0.7812, 1.0, 0.75, 1.0, 0.3125, 1.0, 0.3438, 1.0, 0.3438, 1.0, 0.3125, 1.0, 0.7188, 1.0, 0.75, 1.0, 0.75, 1.0, 0.7188, 1.0, 0.2812, 1.0, 0.3125, 1.0, 0.3125, 1.0, 0.2812, 1.0, 0.6875, 1.0, 0.7188, 1.0, 0.7188, 1.0, 0.6875, 1.0, 0.25, 1.0, 0.2812, 1.0, 0.2812, 1.0, 0.25, 1.0, 0.6562, 1.0, 0.6875, 1.0, 0.6875, 1.0, 0.6562, 1.0, 0.2188, 1.0, 0.25, 1.0, 0.25, 1.0, 0.2188, 1.0, 0.625, 1.0, 0.6562, 1.0, 0.6562, 1.0, 0.625, 1.0, 0.1875, 1.0, 0.2188, 1.0, 0.2188, 1.0, 0.1875, 1.0, 0.5938, 1.0, 0.625, 1.0, 0.625, 1.0, 0.5938, 1.0, 0.1562, 1.0, 0.1875, 1.0, 0.1875, 1.0, 0.1562, 1.0, 0.5625, 1.0, 0.5938, 1.0, 0.5938, 1.0, 0.5625, 1.0, 0.9688, 1.0, 1.0, 1.0, 1.0, 1.0, 0.9688, 1.0, 0.125, 1.0, 0.1562, 1.0, 0.1562, 1.0, 0.125, 1.0, 0.5312, 1.0, 0.5625, 1.0, 0.5625, 1.0, 0.5312, 1.0, 0.9375, 1.0, 0.9688, 1.0, 0.9688, 1.0, 0.9375, 1.0, 0.09375, 1.0, 0.125, 1.0, 0.125, 1.0, 0.09375, 1.0, 0.5, 1.0, 0.5312, 1.0, 0.5312, 1.0, 0.5, 1.0, 0.9062, 1.0, 0.9375, 1.0, 0.9375, 1.0, 0.9062, 1.0, 0.0625, 1.0, 0.09375, 1.0, 0.09375, 1.0, 0.0625, 1.0, 0.4688, 1.0, 0.5, 1.0, 0.5, 1.0, 0.4688, 1.0, 0.7188, 0.5, 0.6875, 0.5, 0.6875, 0.5, 0.7188, 0.5, 0.5312, 0.5, 0.5, 0.5, 0.5, 0.5, 0.5312, 0.5, 0.25, 0.5, 0.2188, 0.5, 0.2188, 0.5, 0.25, 0.5, 0.9375, 0.5, 0.9062, 0.5, 0.9062, 0.5, 0.9375, 0.5, 0.6562, 0.5, 0.625, 0.5, 0.625, 0.5, 0.6562, 0.5, 0.375, 0.5, 0.3438, 0.5, 0.3438, 0.5, 0.375, 0.5, 0.09375, 0.5, 0.0625, 0.5, 0.0625, 0.5, 0.09375, 0.5, 0.7812, 0.5, 0.75, 0.5, 0.75, 0.5, 0.7812, 0.5, 0.5, 0.5, 0.4688, 0.5, 0.4688, 0.5, 0.5, 0.5, 0.2188, 0.5, 0.1875, 0.5, 0.1875, 0.5, 0.2188, 0.5, 0.9062, 0.5, 0.875, 0.5, 0.875, 0.5, 0.9062, 0.5, 0.625, 0.5, 0.5938, 0.5, 0.5938, 0.5, 0.625, 0.5, 0.3438, 0.5, 0.3125, 0.5, 0.3125, 0.5, 0.3438, 0.5, 0.0625, 0.5, 0.03125, 0.5, 0.03125, 0.5, 0.0625, 0.5, 0.75, 0.5, 0.7188, 0.5, 0.7188, 0.5, 0.75, 0.5, 0.4688, 0.5, 0.4375, 0.5, 0.4375, 0.5, 0.4688, 0.5, 0.1875, 0.5, 0.1562, 0.5, 0.1562, 0.5, 0.1875, 0.5, 0.875, 0.5, 0.8438, 0.5, 0.8438, 0.5, 0.875, 0.5, 0.5938, 0.5, 0.5625, 0.5, 0.5625, 0.5, 0.5938, 0.5, 0.3125, 0.5, 0.2812, 0.5, 0.2812, 0.5, 0.3125, 0.5, 1.0, 0.5, 0.9688, 0.5, 0.9688, 0.5, 1.0, 0.5, 0.03125, 0.5, 0.0, 0.5, 0.0, 0.5, 0.03125, 0.5, 0.7188, 0.5, 0.6875, 0.5, 0.6875, 0.5, 0.7188, 0.5, 0.4375, 0.5, 0.4062, 0.5, 0.4062, 0.5, 0.4375, 0.5, 0.1562, 0.5, 0.125, 0.5, 0.125, 0.5, 0.1562, 0.5, 0.8438, 0.5, 0.8125, 0.5, 0.8125, 0.5, 0.8438, 0.5, 0.5625, 0.5, 0.5312, 0.5, 0.5312, 0.5, 0.5625, 0.5, 0.2812, 0.5, 0.25, 0.5, 0.25, 0.5, 0.2812, 0.5, 0.9688, 0.5, 0.9375, 0.5, 0.9375, 0.5, 0.9688, 0.5, 0.6875, 0.5, 0.6562, 0.5, 0.6562, 0.5, 0.6875, 0.5, 0.4062, 0.5, 0.375, 0.5, 0.375, 0.5, 0.4062, 0.5, 0.125, 0.5, 0.09375, 0.5, 0.09375, 0.5, 0.125, 0.5, 0.625, 0.5, 0.5938, 0.5, 0.5938, 0.5, 0.625, 0.5, 0.2812, 0.5, 0.25, 0.5, 0.25, 0.5, 0.2812, 0.5, 0.6875, 0.5, 0.6562, 0.5, 0.6562, 0.5, 0.6875, 0.5, 0.25, 0.5, 0.2188, 0.5, 0.2188, 0.5, 0.25, 0.5, 0.6562, 0.5, 0.625, 0.5, 0.625, 0.5, 0.6562, 0.5, 0.2188, 0.5, 0.1875, 0.5, 0.1875, 0.5, 0.2188, 0.5, 0.625, 0.5, 0.5938, 0.5, 0.5938, 0.5, 0.625, 0.5, 0.1875, 0.5, 0.1562, 0.5, 0.1562, 0.5, 0.1875, 0.5, 0.5938, 0.5, 0.5625, 0.5, 0.5625, 0.5, 0.5938, 0.5, 1.0, 0.5, 0.9688, 0.5, 0.9688, 0.5, 1.0, 0.5, 0.1562, 0.5, 0.125, 0.5, 0.125, 0.5, 0.1562, 0.5, 0.5625, 0.5, 0.5312, 0.5, 0.5312, 0.5, 0.5625, 0.5, 0.9688, 0.5, 0.9375, 0.5, 0.9375, 0.5, 0.9688, 0.5, 0.125, 0.5, 0.09375, 0.5, 0.09375, 0.5, 0.125, 0.5, 0.5312, 0.5, 0.5, 0.5, 0.5, 0.5, 0.5312, 0.5, 0.9375, 0.5, 0.9062, 0.5, 0.9062, 0.5, 0.9375, 0.5, 0.09375, 0.5, 0.0625, 0.5, 0.0625, 0.5, 0.09375, 0.5, 0.5, 0.5, 0.4688, 0.5, 0.4688, 0.5, 0.5, 0.5, 0.9062, 0.5, 0.875, 0.5, 0.875, 0.5, 0.9062, 0.5, 0.0625, 0.5, 0.03125, 0.5, 0.03125, 0.5, 0.0625, 0.5, 0.4688, 0.5, 0.4375, 0.5, 0.4375, 0.5, 0.4688, 0.5, 0.875, 0.5, 0.8438, 0.5, 0.8438, 0.5, 0.875, 0.5, 0.03125, 0.5, 0.0, 0.5, 0.0, 0.5, 0.03125, 0.5, 0.4375, 0.5, 0.4062, 0.5, 0.4062, 0.5, 0.4375, 0.5, 0.8438, 0.5, 0.8125, 0.5, 0.8125, 0.5, 0.8438, 0.5, 0.4062, 0.5, 0.375, 0.5, 0.375, 0.5, 0.4062, 0.5, 0.8125, 0.5, 0.7812, 0.5, 0.7812, 0.5, 0.8125, 0.5, 0.375, 0.5, 0.3438, 0.5, 0.3438, 0.5, 0.375, 0.5, 0.7812, 0.5, 0.75, 0.5, 0.75, 0.5, 0.7812, 0.5, 0.3438, 0.5, 0.3125, 0.5, 0.3125, 0.5, 0.3438, 0.5, 0.75, 0.5, 0.7188, 0.5, 0.7188, 0.5, 0.75, 0.5, 0.3125, 0.5, 0.2812, 0.5, 0.2812, 0.5, 0.3125, 0.5, 0.5312, 0.5, 0.5, 0.5, 0.5, 0.5, 0.5312, 0.5, 0.1875, 0.5, 0.1562, 0.5, 0.1562, 0.5, 0.1875, 0.5, 0.5938, 0.5, 0.5625, 0.5, 0.5625, 0.5, 0.5938, 0.5, 1.0, 0.5, 0.9688, 0.5, 0.9688, 0.5, 1.0, 0.5, 0.1562, 0.5, 0.125, 0.5, 0.125, 0.5, 0.1562, 0.5, 0.5625, 0.5, 0.5312, 0.5, 0.5312, 0.5, 0.5625, 0.5, 0.9688, 0.5, 0.9375, 0.5, 0.9375, 0.5, 0.9688, 0.5, 0.125, 0.5, 0.09375, 0.5, 0.09375, 0.5, 0.125, 0.5, 0.5312, 0.5, 0.5, 0.5, 0.5, 0.5, 0.5312, 0.5, 0.9375, 0.5, 0.9062, 0.5, 0.9062, 0.5, 0.9375, 0.5, 0.09375, 0.5, 0.0625, 0.5, 0.0625, 0.5, 0.09375, 0.5, 0.5, 0.5, 0.4688, 0.5, 0.4688, 0.5, 0.5, 0.5, 0.9062, 0.5, 0.875, 0.5, 0.875, 0.5, 0.9062, 0.5, 0.0625, 0.5, 0.03125, 0.5, 0.03125, 0.5, 0.0625, 0.5, 0.4688, 0.5, 0.4375, 0.5, 0.4375, 0.5, 0.4688, 0.5, 0.875, 0.5, 0.8438, 0.5, 0.8438, 0.5, 0.875, 0.5, 0.03125, 0.5, 0.0, 0.5, 0.0, 0.5, 0.03125, 0.5, 0.4375, 0.5, 0.4062, 0.5, 0.4062, 0.5, 0.4375, 0.5, 0.8438, 0.5, 0.8125, 0.5, 0.8125, 0.5, 0.8438, 0.5, 0.4062, 0.5, 0.375, 0.5, 0.375, 0.5, 0.4062, 0.5, 0.8125, 0.5, 0.7812, 0.5, 0.7812, 0.5, 0.8125, 0.5, 0.375, 0.5, 0.3438, 0.5, 0.3438, 0.5, 0.375, 0.5, 0.7812, 0.5, 0.75, 0.5, 0.75, 0.5, 0.7812, 0.5, 0.3438, 0.5, 0.3125, 0.5, 0.3125, 0.5, 0.3438, 0.5, 0.75, 0.5, 0.7188, 0.5, 0.7188, 0.5, 0.75, 0.5, 0.3125, 0.5, 0.2812, 0.5, 0.2812, 0.5, 0.3125, 0.5, 0.7188, 0.5, 0.6875, 0.5, 0.6875, 0.5, 0.7188, 0.5, 0.2812, 0.5, 0.25, 0.5, 0.25, 0.5, 0.2812, 0.5, 0.6875, 0.5, 0.6562, 0.5, 0.6562, 0.5, 0.6875, 0.5, 0.25, 0.5, 0.2188, 0.5, 0.2188, 0.5, 0.25, 0.5, 0.6562, 0.5, 0.625, 0.5, 0.625, 0.5, 0.6562, 0.5, 0.2188, 0.5, 0.1875, 0.5, 0.1875, 0.5, 0.2188, 0.5, 0.75, 0.49, 0.7968, 0.4854, 0.8418, 0.4717, 0.8833, 0.4496, 0.9197, 0.4197, 0.9496, 0.3833, 0.9717, 0.3418, 0.9854, 0.2968, 0.99, 0.25, 0.9854, 0.2032, 0.9717, 0.1582, 0.9496, 0.1167, 0.9197, 0.08029, 0.8833, 0.05045, 0.8418, 0.02827, 0.7968, 0.01461, 0.75, 0.01, 0.7032, 0.01461, 0.6582, 0.02827, 0.6167, 0.05045, 0.5803, 0.08029, 0.5504, 0.1167, 0.5283, 0.1582, 0.5146, 0.2032, 0.51, 0.25, 0.5146, 0.2968, 0.5283, 0.3418, 0.5504, 0.3833, 0.5803, 0.4197, 0.6167, 0.4496, 0.6582, 0.4717, 0.7032, 0.4854, 0.9375, 0.5, 0.9062, 0.5, 0.9062, 0.5, 0.9375, 0.5, 0.09375, 0.5, 0.0625, 0.5, 0.0625, 0.5, 0.09375, 0.5, 0.5, 0.5, 0.4688, 0.5, 0.4688, 0.5, 0.5, 0.5, 0.9062, 0.5, 0.875, 0.5, 0.875, 0.5, 0.9062, 0.5, 0.0625, 0.5, 0.03125, 0.5, 0.03125, 0.5, 0.0625, 0.5, 0.4688, 0.5, 0.4375, 0.5, 0.4375, 0.5, 0.4688, 0.5, 0.875, 0.5, 0.8438, 0.5, 0.8438, 0.5, 0.875, 0.5, 0.03125, 0.5, 0.0, 0.5, 0.0, 0.5, 0.03125, 0.5, 0.4375, 0.5, 0.4062, 0.5, 0.4062, 0.5, 0.4375, 0.5, 0.8438, 0.5, 0.8125, 0.5, 0.8125, 0.5, 0.8438, 0.5, 0.4062, 0.5, 0.375, 0.5, 0.375, 0.5, 0.4062, 0.5, 0.8125, 0.5, 0.7812, 0.5, 0.7812, 0.5, 0.8125, 0.5, 0.375, 0.5, 0.3438, 0.5, 0.3438, 0.5, 0.375, 0.5, 0.7812, 0.5, 0.75, 0.5, 0.75, 0.5, 0.7812, 0.5, 0.3438, 0.5, 0.3125, 0.5, 0.3125, 0.5, 0.3438, 0.5, 0.75, 0.5, 0.7188, 0.5, 0.7188, 0.5, 0.75, 0.5, 0.3125, 0.5, 0.2812, 0.5, 0.2812, 0.5, 0.3125, 0.5, 0.7188, 0.5, 0.6875, 0.5, 0.6875, 0.5, 0.7188, 0.5, 0.2812, 0.5, 0.25, 0.5, 0.25, 0.5, 0.2812, 0.5, 0.6875, 0.5, 0.6562, 0.5, 0.6562, 0.5, 0.6875, 0.5, 0.25, 0.5, 0.2188, 0.5, 0.2188, 0.5, 0.25, 0.5, 0.6562, 0.5, 0.625, 0.5, 0.625, 0.5, 0.6562, 0.5, 0.2188, 0.5, 0.1875, 0.5, 0.1875, 0.5, 0.2188, 0.5, 0.625, 0.5, 0.5938, 0.5, 0.5938, 0.5, 0.625, 0.5, 0.1875, 0.5, 0.1562, 0.5, 0.1562, 0.5, 0.1875, 0.5, 0.5938, 0.5, 0.5625, 0.5, 0.5625, 0.5, 0.5938, 0.5, 1.0, 0.5, 0.9688, 0.5, 0.9688, 0.5, 1.0, 0.5, 0.1562, 0.5, 0.125, 0.5, 0.125, 0.5, 0.1562, 0.5, 0.5625, 0.5, 0.5312, 0.5, 0.5312, 0.5, 0.5625, 0.5, 0.9688, 0.5, 0.9375, 0.5, 0.9375, 0.5, 0.9688, 0.5, 0.125, 0.5, 0.09375, 0.5, 0.09375, 0.5, 0.125, 0.5, 0.25, 0.4714, 0.2932, 0.4671, 0.2968, 0.4854, 0.25, 0.49, 0.2932, 0.4671, 0.3347, 0.4545, 0.3418, 0.4717, 0.2968, 0.4854, 0.3347, 0.4545, 0.373, 0.4341, 0.3833, 0.4496, 0.3418, 0.4717, 0.373, 0.4341, 0.4065, 0.4065, 0.4197, 0.4197, 0.3833, 0.4496, 0.4065, 0.4065, 0.4341, 0.373, 0.4496, 0.3833, 0.4197, 0.4197, 0.4341, 0.373, 0.4545, 0.3347, 0.4717, 0.3418, 0.4496, 0.3833, 0.4545, 0.3347, 0.4671, 0.2932, 0.4854, 0.2968, 0.4717, 0.3418, 0.4671, 0.2932, 0.4714, 0.25, 0.49, 0.25, 0.4854, 0.2968, 0.4714, 0.25, 0.4671, 0.2068, 0.4854, 0.2032, 0.49, 0.25, 0.4671, 0.2068, 0.4545, 0.1653, 0.4717, 0.1582, 0.4854, 0.2032, 0.4545, 0.1653, 0.4341, 0.127, 0.4496, 0.1167, 0.4717, 0.1582, 0.4341, 0.127, 0.4065, 0.09346, 0.4197, 0.08029, 0.4496, 0.1167, 0.4065, 0.09346, 0.373, 0.06593, 0.3833, 0.05045, 0.4197, 0.08029, 0.373, 0.06593, 0.3347, 0.04547, 0.3418, 0.02827, 0.3833, 0.05045, 0.3347, 0.04547, 0.2932, 0.03288, 0.2968, 0.01461, 0.3418, 0.02827, 0.2932, 0.03288, 0.25, 0.02862, 0.25, 0.01, 0.2968, 0.01461, 0.25, 0.02862, 0.2068, 0.03288, 0.2032, 0.01461, 0.25, 0.01, 0.2068, 0.03288, 0.1653, 0.04547, 0.1582, 0.02827, 0.2032, 0.01461, 0.1653, 0.04547, 0.127, 0.06593, 0.1167, 0.05045, 0.1582, 0.02827, 0.127, 0.06593, 0.09346, 0.09346, 0.08029, 0.08029, 0.1167, 0.05045, 0.09346, 0.09346, 0.06593, 0.127, 0.05045, 0.1167, 0.08029, 0.08029, 0.06593, 0.127, 0.04547, 0.1653, 0.02827, 0.1582, 0.05045, 0.1167, 0.04547, 0.1653, 0.03288, 0.2068, 0.01461, 0.2032, 0.02827, 0.1582, 0.03288, 0.2068, 0.02862, 0.25, 0.01, 0.25, 0.01461, 0.2032, 0.02862, 0.25, 0.03288, 0.2932, 0.01461, 0.2968, 0.01, 0.25, 0.03288, 0.2932, 0.04547, 0.3347, 0.02827, 0.3418, 0.01461, 0.2968, 0.04547, 0.3347, 0.06593, 0.373, 0.05045, 0.3833, 0.02827, 0.3418, 0.06593, 0.373, 0.09346, 0.4065, 0.08029, 0.4197, 0.05045, 0.3833, 0.09346, 0.4065, 0.127, 0.4341, 0.1167, 0.4496, 0.08029, 0.4197, 0.127, 0.4341, 0.1653, 0.4545, 0.1582, 0.4717, 0.1167, 0.4496, 0.1653, 0.4545, 0.2068, 0.4671, 0.2032, 0.4854, 0.1582, 0.4717, 0.2068, 0.4671, 0.25, 0.4714, 0.25, 0.49, 0.2032, 0.4854, 0.4671, 0.2932, 0.4545, 0.3347, 0.4545, 0.3347, 0.4671, 0.2932, 0.06593, 0.127, 0.09346, 0.09346, 0.09346, 0.09346, 0.06593, 0.127, 0.4714, 0.25, 0.4671, 0.2932, 0.4671, 0.2932, 0.4714, 0.25, 0.04547, 0.1653, 0.06593, 0.127, 0.06593, 0.127, 0.04547, 0.1653, 0.4671, 0.2068, 0.4714, 0.25, 0.4714, 0.25, 0.4671, 0.2068, 0.03288, 0.2068, 0.04547, 0.1653, 0.04547, 0.1653, 0.03288, 0.2068, 0.4545, 0.1653, 0.4671, 0.2068, 0.4671, 0.2068, 0.4545, 0.1653, 0.02862, 0.25, 0.03288, 0.2068, 0.03288, 0.2068, 0.02862, 0.25, 0.4341, 0.127, 0.4545, 0.1653, 0.4545, 0.1653, 0.4341, 0.127, 0.03288, 0.2932, 0.02862, 0.25, 0.02862, 0.25, 0.03288, 0.2932, 0.4065, 0.09346, 0.4341, 0.127, 0.4341, 0.127, 0.4065, 0.09346, 0.04547, 0.3347, 0.03288, 0.2932, 0.03288, 0.2932, 0.04547, 0.3347, 0.373, 0.06593, 0.4065, 0.09346, 0.4065, 0.09346, 0.373, 0.06593, 0.06593, 0.373, 0.04547, 0.3347, 0.04547, 0.3347, 0.06593, 0.373, 0.3347, 0.04547, 0.373, 0.06593, 0.373, 0.06593, 0.3347, 0.04547, 0.2932, 0.4671, 0.25, 0.4714, 0.25, 0.4714, 0.2932, 0.4671, 0.09346, 0.4065, 0.06593, 0.373, 0.06593, 0.373, 0.09346, 0.4065, 0.2932, 0.03288, 0.3347, 0.04547, 0.3347, 0.04547, 0.2932, 0.03288, 0.3347, 0.4545, 0.2932, 0.4671, 0.2932, 0.4671, 0.3347, 0.4545, 0.127, 0.4341, 0.09346, 0.4065, 0.09346, 0.4065, 0.127, 0.4341, 0.25, 0.02862, 0.2932, 0.03288, 0.2932, 0.03288, 0.25, 0.02862, 0.373, 0.4341, 0.3347, 0.4545, 0.3347, 0.4545, 0.373, 0.4341, 0.1653, 0.4545, 0.127, 0.4341, 0.127, 0.4341, 0.1653, 0.4545, 0.2068, 0.03288, 0.25, 0.02862, 0.25, 0.02862, 0.2068, 0.03288, 0.4065, 0.4065, 0.373, 0.4341, 0.373, 0.4341, 0.4065, 0.4065, 0.2068, 0.4671, 0.1653, 0.4545, 0.1653, 0.4545, 0.2068, 0.4671, 0.1653, 0.04547, 0.2068, 0.03288, 0.2068, 0.03288, 0.1653, 0.04547, 0.4341, 0.373, 0.4065, 0.4065, 0.4065, 0.4065, 0.4341, 0.373, 0.25, 0.4714, 0.2068, 0.4671, 0.2068, 0.4671, 0.25, 0.4714, 0.127, 0.06593, 0.1653, 0.04547, 0.1653, 0.04547, 0.127, 0.06593, 0.4545, 0.3347, 0.4341, 0.373, 0.4341, 0.373, 0.4545, 0.3347, 0.25, 0.313, 0.2623, 0.3117, 0.2932, 0.4671, 0.25, 0.4714, 0.2623, 0.3117, 0.2741, 0.3082, 0.3347, 0.4545, 0.2932, 0.4671, 0.2741, 0.3082, 0.285, 0.3023, 0.373, 0.4341, 0.3347, 0.4545, 0.285, 0.3023, 0.2945, 0.2945, 0.4065, 0.4065, 0.373, 0.4341, 0.2945, 0.2945, 0.3023, 0.285, 0.4341, 0.373, 0.4065, 0.4065, 0.3023, 0.285, 0.3082, 0.2741, 0.4545, 0.3347, 0.4341, 0.373, 0.3082, 0.2741, 0.3117, 0.2623, 0.4671, 0.2932, 0.4545, 0.3347, 0.3117, 0.2623, 0.313, 0.25, 0.4714, 0.25, 0.4671, 0.2932, 0.313, 0.25, 0.3117, 0.2377, 0.4671, 0.2068, 0.4714, 0.25, 0.3117, 0.2377, 0.3082, 0.2259, 0.4545, 0.1653, 0.4671, 0.2068, 0.3082, 0.2259, 0.3023, 0.215, 0.4341, 0.127, 0.4545, 0.1653, 0.3023, 0.215, 0.2945, 0.2055, 0.4065, 0.09346, 0.4341, 0.127, 0.2945, 0.2055, 0.285, 0.1977, 0.373, 0.06593, 0.4065, 0.09346, 0.285, 0.1977, 0.2741, 0.1918, 0.3347, 0.04547, 0.373, 0.06593, 0.2741, 0.1918, 0.2623, 0.1883, 0.2932, 0.03288, 0.3347, 0.04547, 0.2623, 0.1883, 0.25, 0.187, 0.25, 0.02862, 0.2932, 0.03288, 0.25, 0.187, 0.2377, 0.1883, 0.2068, 0.03288, 0.25, 0.02862, 0.2377, 0.1883, 0.2259, 0.1918, 0.1653, 0.04547, 0.2068, 0.03288, 0.2259, 0.1918, 0.215, 0.1977, 0.127, 0.06593, 0.1653, 0.04547, 0.215, 0.1977, 0.2055, 0.2055, 0.09346, 0.09346, 0.127, 0.06593, 0.2055, 0.2055, 0.1977, 0.215, 0.06593, 0.127, 0.09346, 0.09346, 0.1977, 0.215, 0.1918, 0.2259, 0.04547, 0.1653, 0.06593, 0.127, 0.1918, 0.2259, 0.1883, 0.2377, 0.03288, 0.2068, 0.04547, 0.1653, 0.1883, 0.2377, 0.187, 0.25, 0.02862, 0.25, 0.03288, 0.2068, 0.187, 0.25, 0.1883, 0.2623, 0.03288, 0.2932, 0.02862, 0.25, 0.1883, 0.2623, 0.1918, 0.2741, 0.04547, 0.3347, 0.03288, 0.2932, 0.1918, 0.2741, 0.1977, 0.285, 0.06593, 0.373, 0.04547, 0.3347, 0.1977, 0.285, 0.2055, 0.2945, 0.09346, 0.4065, 0.06593, 0.373, 0.2055, 0.2945, 0.215, 0.3023, 0.127, 0.4341, 0.09346, 0.4065, 0.215, 0.3023, 0.2259, 0.3082, 0.1653, 0.4545, 0.127, 0.4341, 0.2259, 0.3082, 0.2377, 0.3117, 0.2068, 0.4671, 0.1653, 0.4545, 0.2377, 0.3117, 0.25, 0.313, 0.25, 0.4714, 0.2068, 0.4671, 0.03125, 0.627, 0.03125, 0.8838, 0.0, 0.8838, 0.0, 0.627, 0.0625, 0.627, 0.0625, 0.8838, 0.03125, 0.8838, 0.03125, 0.627, 0.09375, 0.627, 0.09375, 0.8838, 0.0625, 0.8838, 0.0625, 0.627, 0.125, 0.627, 0.125, 0.8838, 0.09375, 0.8838, 0.09375, 0.627, 0.1562, 0.627, 0.1562, 0.8838, 0.125, 0.8838, 0.125, 0.627, 0.1875, 0.627, 0.1875, 0.8838, 0.1562, 0.8838, 0.1562, 0.627, 0.2188, 0.627, 0.2188, 0.8838, 0.1875, 0.8838, 0.1875, 0.627, 0.25, 0.627, 0.25, 0.8838, 0.2188, 0.8838, 0.2188, 0.627, 0.2812, 0.627, 0.2812, 0.8838, 0.25, 0.8838, 0.25, 0.627, -0.1875, -0.07919, -0.1875, 1.108, -0.3014, 1.108, -0.3014, -0.07919, -0.07347, -0.07919, -0.07347, 1.108, -0.1875, 1.108, -0.1875, -0.07919, 0.04051, -0.07919, 0.04051, 1.108, -0.07347, 1.108, -0.07347, -0.07919, 0.1545, -0.07919, 0.1545, 1.108, 0.04051, 1.108, 0.04051, -0.07919, 0.2685, -0.07919, 0.2685, 1.108, 0.1545, 1.108, 0.1545, -0.07919, 0.3825, -0.07919, 0.3825, 1.108, 0.2685, 1.108, 0.2685, -0.07919, 0.4964, -0.07919, 0.4964, 1.108, 0.3825, 1.108, 0.3825, -0.07919, 0.6104, -0.07919, 0.6104, 1.108, 0.4964, 1.108, 0.4964, -0.07919, 0.7244, -0.07919, 0.7244, 1.108, 0.6104, 1.108, 0.6104, -0.07919, 0.8384, -0.07919, 0.8384, 1.108, 0.7244, 1.108, 0.7244, -0.07919, 0.9524, -0.07919, 0.9524, 1.108, 0.8384, 1.108, 0.8384, -0.07919, 1.066, -0.07919, 1.066, 1.108, 0.9524, 1.108, 0.9524, -0.07919, 1.18, -0.07919, 1.18, 1.108, 1.066, 1.108, 1.066, -0.07919, 1.294, -0.07919, 1.294, 1.108, 1.18, 1.108, 1.18, -0.07919, 0.75, 0.627, 0.75, 0.8838, 0.7188, 0.8838, 0.7188, 0.627, 0.7813, 0.627, 0.7812, 0.8838, 0.75, 0.8838, 0.75, 0.627, 0.8125, 0.627, 0.8125, 0.8838, 0.7812, 0.8838, 0.7813, 0.627, 0.8438, 0.627, 0.8438, 0.8838, 0.8125, 0.8838, 0.8125, 0.627, 0.875, 0.627, 0.875, 0.8838, 0.8438, 0.8838, 0.8438, 0.627, 0.9062, 0.627, 0.9062, 0.8838, 0.875, 0.8838, 0.875, 0.627, 0.9375, 0.627, 0.9375, 0.8838, 0.9062, 0.8838, 0.9062, 0.627, 0.9688, 0.627, 0.9688, 0.8838, 0.9375, 0.8838, 0.9375, 0.627, 1.0, 0.627, 1.0, 0.8838, 0.9688, 0.8838, 0.9688, 0.627, 1.0, 0.5, 1.0, 0.627, 0.9688, 0.627, 0.9688, 0.5, 0.9688, 0.5, 0.9688, 0.627, 0.9375, 0.627, 0.9375, 0.5, 0.9375, 0.5, 0.9375, 0.627, 0.9062, 0.627, 0.9062, 0.5, 0.9062, 0.5, 0.9062, 0.627, 0.875, 0.627, 0.875, 0.5, 0.875, 0.5, 0.875, 0.627, 0.8438, 0.627, 0.8438, 0.5, 0.8438, 0.5, 0.8438, 0.627, 0.8125, 0.627, 0.8125, 0.5, 0.8125, 0.5, 0.8125, 0.627, 0.7813, 0.627, 0.7812, 0.5, 0.7812, 0.5, 0.7813, 0.627, 0.75, 0.627, 0.75, 0.5, 0.75, 0.5, 0.75, 0.627, 0.7188, 0.627, 0.7188, 0.5, 1.294, -0.666, 1.294, -0.07919, 1.18, -0.07919, 1.18, -0.666, 1.18, -0.666, 1.18, -0.07919, 1.066, -0.07919, 1.066, -0.666, 1.066, -0.666, 1.066, -0.07919, 0.9524, -0.07919, 0.9524, -0.666, 0.9524, -0.666, 0.9524, -0.07919, 0.8384, -0.07919, 0.8384, -0.666, 0.8384, -0.666, 0.8384, -0.07919, 0.7244, -0.07919, 0.7244, -0.666, 0.7244, -0.666, 0.7244, -0.07919, 0.6104, -0.07919, 0.6104, -0.666, 0.6104, -0.666, 0.6104, -0.07919, 0.4964, -0.07919, 0.4964, -0.666, 0.4964, -0.666, 0.4964, -0.07919, 0.3825, -0.07919, 0.3825, -0.666, 0.3825, -0.666, 0.3825, -0.07919, 0.2685, -0.07919, 0.2685, -0.666, 0.2685, -0.666, 0.2685, -0.07919, 0.1545, -0.07919, 0.1545, -0.666, 0.1545, -0.666, 0.1545, -0.07919, 0.04051, -0.07919, 0.04051, -0.666, 0.04051, -0.666, 0.04051, -0.07919, -0.07347, -0.07919, -0.07347, -0.666, -0.07347, -0.666, -0.07347, -0.07919, -0.1875, -0.07919, -0.1875, -0.666, -0.1875, -0.666, -0.1875, -0.07919, -0.3014, -0.07919, -0.3014, -0.666, 0.2812, 0.5, 0.2812, 0.627, 0.25, 0.627, 0.25, 0.5, 0.25, 0.5, 0.25, 0.627, 0.2188, 0.627, 0.2188, 0.5, 0.2188, 0.5, 0.2188, 0.627, 0.1875, 0.627, 0.1875, 0.5, 0.1875, 0.5, 0.1875, 0.627, 0.1562, 0.627, 0.1562, 0.5, 0.1562, 0.5, 0.1562, 0.627, 0.125, 0.627, 0.125, 0.5, 0.125, 0.5, 0.125, 0.627, 0.09375, 0.627, 0.09375, 0.5, 0.09375, 0.5, 0.09375, 0.627, 0.0625, 0.627, 0.0625, 0.5, 0.0625, 0.5, 0.0625, 0.627, 0.03125, 0.627, 0.03125, 0.5, 0.03125, 0.5, 0.03125, 0.627, 0.0, 0.627, 0.0, 0.5])
me_cylinder.materials.append(mat_material_001)
me_cylinder.materials.append(mat_material_005)
me_cylinder.update()
me_cylinder_001 = bpy.data.meshes.new('Cylinder.001')
me_cylinder_001.from_pydata([(0.5579, 0.2758, 1.061), (0.503, 0.2812, 1.061), (0.6106, 0.2598, 1.061), (0.6592, 0.2338, 1.061), (0.7019, 0.1989, 1.061), (0.7368, 0.1562, 1.061), (0.7628, 0.1076, 1.061), (0.7788, 0.05486, 1.061), (0.7842, -2.391e-10, 1.061), (0.7788, -0.05486, 1.061), (0.7628, -0.1076, 1.061), (0.7368, -0.1562, 1.061), (0.7019, -0.1989, 1.061), (0.6592, -0.2338, 1.061), (0.6106, -0.2598, 1.061), (0.5579, -0.2758, 1.061), (0.503, -0.2812, 1.061), (0.4481, -0.2758, 1.061), (0.3954, -0.2598, 1.061), (0.3468, -0.2338, 1.061), (0.3042, -0.1989, 1.061), (0.2692, -0.1562, 1.061), (0.2432, -0.1076, 1.061), (0.2272, -0.05486, 1.061), (0.2218, -2.391e-10, 1.061), (0.2272, 0.05486, 1.061), (0.2432, 0.1076, 1.061), (0.2692, 0.1562, 1.061), (0.3042, 0.1989, 1.061), (0.3468, 0.2338, 1.061), (0.3954, 0.2598, 1.061), (0.4481, 0.2758, 1.061), (0.5579, 0.2758, 1.107), (0.503, 0.2812, 1.107), (0.6106, 0.2598, 1.107), (0.6592, 0.2338, 1.107), (0.7019, 0.1989, 1.107), (0.7368, 0.1562, 1.107), (0.7628, 0.1076, 1.107), (0.7788, 0.05486, 1.107), (0.7842, -2.391e-10, 1.107), (0.7788, -0.05486, 1.107), (0.7628, -0.1076, 1.107), (0.7368, -0.1562, 1.107), (0.7019, -0.1989, 1.107), (0.6592, -0.2338, 1.107), (0.6106, -0.2598, 1.107), (0.5579, -0.2758, 1.107), (0.503, -0.2812, 1.107), (0.4481, -0.2758, 1.107), (0.3954, -0.2598, 1.107), (0.3468, -0.2338, 1.107), (0.3042, -0.1989, 1.107), (0.2692, -0.1562, 1.107), (0.2432, -0.1076, 1.107), (0.2272, -0.05486, 1.107), (0.2218, -2.391e-10, 1.107), (0.2272, 0.05486, 1.107), (0.2432, 0.1076, 1.107), (0.2692, 0.1562, 1.107), (0.3042, 0.1989, 1.107), (0.3468, 0.2338, 1.107), (0.3954, 0.2598, 1.107), (0.4481, 0.2758, 1.107)], [], [(1, 31, 63, 33), (32, 33, 63, 62, 61, 60, 59, 58, 57, 56, 55, 54, 53, 52, 51, 50, 49, 48, 47, 46, 45, 44, 43, 42, 41, 40, 39, 38, 37, 36, 35, 34), (19, 18, 50, 51), (6, 5, 37, 38), (20, 19, 51, 52), (7, 6, 38, 39), (21, 20, 52, 53), (8, 7, 39, 40), (22, 21, 53, 54), (9, 8, 40, 41), (23, 22, 54, 55), (10, 9, 41, 42), (24, 23, 55, 56), (11, 10, 42, 43), (25, 24, 56, 57), (12, 11, 43, 44), (26, 25, 57, 58), (13, 12, 44, 45), (27, 26, 58, 59), (14, 13, 45, 46), (0, 1, 33, 32), (28, 27, 59, 60), (15, 14, 46, 47), (2, 0, 32, 34), (29, 28, 60, 61), (16, 15, 47, 48), (3, 2, 34, 35), (30, 29, 61, 62), (17, 16, 48, 49), (4, 3, 35, 36), (31, 30, 62, 63), (18, 17, 49, 50), (5, 4, 36, 37)])
_uv = me_cylinder_001.uv_layers.new(name='UVMap')
_uv.uv.foreach_set('vector', [0.25, 0.313, 0.2377, 0.3117, 0.2377, 0.3117, 0.25, 0.313, 0.2623, 0.3117, 0.25, 0.313, 0.2377, 0.3117, 0.2259, 0.3082, 0.215, 0.3023, 0.2055, 0.2945, 0.1977, 0.285, 0.1918, 0.2741, 0.1883, 0.2623, 0.187, 0.25, 0.1883, 0.2377, 0.1918, 0.2259, 0.1977, 0.215, 0.2055, 0.2055, 0.215, 0.1977, 0.2259, 0.1918, 0.2377, 0.1883, 0.25, 0.187, 0.2623, 0.1883, 0.2741, 0.1918, 0.285, 0.1977, 0.2945, 0.2055, 0.3023, 0.215, 0.3082, 0.2259, 0.3117, 0.2377, 0.313, 0.25, 0.3117, 0.2623, 0.3082, 0.2741, 0.3023, 0.285, 0.2945, 0.2945, 0.285, 0.3023, 0.2741, 0.3082, 0.215, 0.1977, 0.2259, 0.1918, 0.2259, 0.1918, 0.215, 0.1977, 0.3082, 0.2741, 0.3023, 0.285, 0.3023, 0.285, 0.3082, 0.2741, 0.2055, 0.2055, 0.215, 0.1977, 0.215, 0.1977, 0.2055, 0.2055, 0.3117, 0.2623, 0.3082, 0.2741, 0.3082, 0.2741, 0.3117, 0.2623, 0.1977, 0.215, 0.2055, 0.2055, 0.2055, 0.2055, 0.1977, 0.215, 0.313, 0.25, 0.3117, 0.2623, 0.3117, 0.2623, 0.313, 0.25, 0.1918, 0.2259, 0.1977, 0.215, 0.1977, 0.215, 0.1918, 0.2259, 0.3117, 0.2377, 0.313, 0.25, 0.313, 0.25, 0.3117, 0.2377, 0.1883, 0.2377, 0.1918, 0.2259, 0.1918, 0.2259, 0.1883, 0.2377, 0.3082, 0.2259, 0.3117, 0.2377, 0.3117, 0.2377, 0.3082, 0.2259, 0.187, 0.25, 0.1883, 0.2377, 0.1883, 0.2377, 0.187, 0.25, 0.3023, 0.215, 0.3082, 0.2259, 0.3082, 0.2259, 0.3023, 0.215, 0.1883, 0.2623, 0.187, 0.25, 0.187, 0.25, 0.1883, 0.2623, 0.2945, 0.2055, 0.3023, 0.215, 0.3023, 0.215, 0.2945, 0.2055, 0.1918, 0.2741, 0.1883, 0.2623, 0.1883, 0.2623, 0.1918, 0.2741, 0.285, 0.1977, 0.2945, 0.2055, 0.2945, 0.2055, 0.285, 0.1977, 0.1977, 0.285, 0.1918, 0.2741, 0.1918, 0.2741, 0.1977, 0.285, 0.2741, 0.1918, 0.285, 0.1977, 0.285, 0.1977, 0.2741, 0.1918, 0.2623, 0.3117, 0.25, 0.313, 0.25, 0.313, 0.2623, 0.3117, 0.2055, 0.2945, 0.1977, 0.285, 0.1977, 0.285, 0.2055, 0.2945, 0.2623, 0.1883, 0.2741, 0.1918, 0.2741, 0.1918, 0.2623, 0.1883, 0.2741, 0.3082, 0.2623, 0.3117, 0.2623, 0.3117, 0.2741, 0.3082, 0.215, 0.3023, 0.2055, 0.2945, 0.2055, 0.2945, 0.215, 0.3023, 0.25, 0.187, 0.2623, 0.1883, 0.2623, 0.1883, 0.25, 0.187, 0.285, 0.3023, 0.2741, 0.3082, 0.2741, 0.3082, 0.285, 0.3023, 0.2259, 0.3082, 0.215, 0.3023, 0.215, 0.3023, 0.2259, 0.3082, 0.2377, 0.1883, 0.25, 0.187, 0.25, 0.187, 0.2377, 0.1883, 0.2945, 0.2945, 0.285, 0.3023, 0.285, 0.3023, 0.2945, 0.2945, 0.2377, 0.3117, 0.2259, 0.3082, 0.2259, 0.3082, 0.2377, 0.3117, 0.2259, 0.1918, 0.2377, 0.1883, 0.2377, 0.1883, 0.2259, 0.1918, 0.3023, 0.285, 0.2945, 0.2945, 0.2945, 0.2945, 0.3023, 0.285])
me_cylinder_001.materials.append(mat_material_002)
me_cylinder_001.update()

# ---- objects
ob_cylinder = bpy.data.objects.new('Cylinder', me_cylinder)
ob_cylinder_001 = bpy.data.objects.new('Cylinder.001', me_cylinder_001)

# ---- transforms, parenting, visibility, modifiers, constraints
ob_cylinder.location = (0.0, 0.0, 0.0)
ob_cylinder.scale = (1.124, 1.124, 1.626)
ob_cylinder_001.location = (0.0, 0.0, 0.0)
ob_cylinder_001.scale = (1.124, 1.124, 1.626)

# ---- collection membership
col_collection.objects.link(ob_cylinder)
col_collection.objects.link(ob_cylinder_001)

# ---- scene / render settings (as saved in the file)
scene.frame_start = 1; scene.frame_end = 250; scene.frame_set(3)
scene.render.engine = 'BLENDER_EEVEE_NEXT'
scene.cycles.sampling_pattern = 'TABULATED_SOBOL'
scene.view_settings.view_transform = 'Filmic'
bpy.context.view_layer.update()

# ---- added for rendering (the .blend has no active camera and no usable light): camera, sun
cam_auto = bpy.data.cameras.new('AutoCamera')
cam_auto.lens = 50.0
cam_auto.sensor_width = 36.0
cam_auto.clip_end = 1000.0
ob_auto_camera = bpy.data.objects.new('AutoCamera', cam_auto)
scene.collection.objects.link(ob_auto_camera)
ob_auto_camera.location = (4.56665, -5.47998, 3.66871)
ob_auto_camera.rotation_euler = (1.09748, -7.21219e-08, 0.694738)
scene.camera = ob_auto_camera
light_auto_sun = bpy.data.lights.new('AutoSun', 'SUN')
light_auto_sun.energy = 3.0
light_auto_sun.angle = 0.0523599
ob_auto_sun = bpy.data.objects.new('AutoSun', light_auto_sun)
scene.collection.objects.link(ob_auto_sun)
ob_auto_sun.rotation_euler = (0.872665, 0.174533, 0.523599)
bpy.context.view_layer.update()
